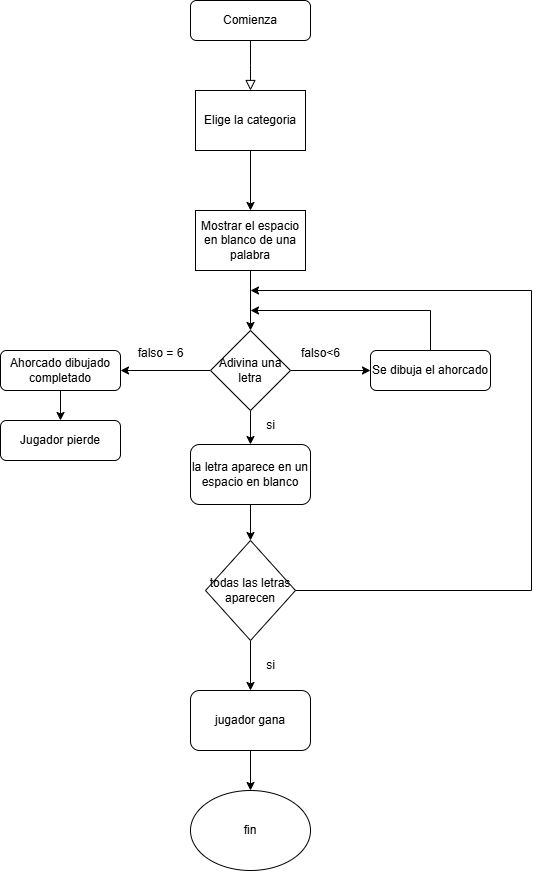

The diagram above was exported from draw.io. Its source (the exported page's mxGraphModel, read from the mxfile embedded in the PNG):
<mxGraphModel dx="1947" dy="426" grid="1" gridSize="10" guides="1" tooltips="1" connect="1" arrows="1" fold="1" page="1" pageScale="1" pageWidth="827" pageHeight="1169" math="0" shadow="0">
  <root>
    <mxCell id="WIyWlLk6GJQsqaUBKTNV-0" />
    <mxCell id="WIyWlLk6GJQsqaUBKTNV-1" parent="WIyWlLk6GJQsqaUBKTNV-0" />
    <mxCell id="WIyWlLk6GJQsqaUBKTNV-2" value="" style="rounded=0;html=1;jettySize=auto;orthogonalLoop=1;fontSize=11;endArrow=block;endFill=0;endSize=8;strokeWidth=1;shadow=0;labelBackgroundColor=none;edgeStyle=orthogonalEdgeStyle;" parent="WIyWlLk6GJQsqaUBKTNV-1" source="WIyWlLk6GJQsqaUBKTNV-3" edge="1">
      <mxGeometry relative="1" as="geometry">
        <mxPoint x="220" y="170" as="targetPoint" />
      </mxGeometry>
    </mxCell>
    <mxCell id="WIyWlLk6GJQsqaUBKTNV-3" value="Comienza" style="rounded=1;whiteSpace=wrap;html=1;fontSize=12;glass=0;strokeWidth=1;shadow=0;" parent="WIyWlLk6GJQsqaUBKTNV-1" vertex="1">
      <mxGeometry x="160" y="80" width="120" height="40" as="geometry" />
    </mxCell>
    <mxCell id="-PcaMPryb8Kljrl6Cha1-35" value="" style="edgeStyle=orthogonalEdgeStyle;rounded=0;orthogonalLoop=1;jettySize=auto;html=1;" parent="WIyWlLk6GJQsqaUBKTNV-1" source="-PcaMPryb8Kljrl6Cha1-1" target="-PcaMPryb8Kljrl6Cha1-2" edge="1">
      <mxGeometry relative="1" as="geometry" />
    </mxCell>
    <mxCell id="-PcaMPryb8Kljrl6Cha1-1" value="Elige la categoria" style="rounded=0;whiteSpace=wrap;html=1;" parent="WIyWlLk6GJQsqaUBKTNV-1" vertex="1">
      <mxGeometry x="165" y="170" width="110" height="60" as="geometry" />
    </mxCell>
    <mxCell id="-PcaMPryb8Kljrl6Cha1-36" value="" style="edgeStyle=orthogonalEdgeStyle;rounded=0;orthogonalLoop=1;jettySize=auto;html=1;" parent="WIyWlLk6GJQsqaUBKTNV-1" source="-PcaMPryb8Kljrl6Cha1-2" target="-PcaMPryb8Kljrl6Cha1-4" edge="1">
      <mxGeometry relative="1" as="geometry" />
    </mxCell>
    <mxCell id="-PcaMPryb8Kljrl6Cha1-2" value="Mostrar el espacio en blanco de una palabra" style="rounded=0;whiteSpace=wrap;html=1;" parent="WIyWlLk6GJQsqaUBKTNV-1" vertex="1">
      <mxGeometry x="165" y="290" width="110" height="60" as="geometry" />
    </mxCell>
    <mxCell id="-PcaMPryb8Kljrl6Cha1-19" value="" style="edgeStyle=orthogonalEdgeStyle;rounded=0;orthogonalLoop=1;jettySize=auto;html=1;" parent="WIyWlLk6GJQsqaUBKTNV-1" source="-PcaMPryb8Kljrl6Cha1-3" target="-PcaMPryb8Kljrl6Cha1-6" edge="1">
      <mxGeometry relative="1" as="geometry" />
    </mxCell>
    <mxCell id="-PcaMPryb8Kljrl6Cha1-3" value="Ahorcado dibujado completado" style="rounded=1;whiteSpace=wrap;html=1;" parent="WIyWlLk6GJQsqaUBKTNV-1" vertex="1">
      <mxGeometry x="-30" y="430" width="120" height="40" as="geometry" />
    </mxCell>
    <mxCell id="-PcaMPryb8Kljrl6Cha1-16" value="" style="edgeStyle=orthogonalEdgeStyle;rounded=0;orthogonalLoop=1;jettySize=auto;html=1;" parent="WIyWlLk6GJQsqaUBKTNV-1" source="-PcaMPryb8Kljrl6Cha1-4" target="-PcaMPryb8Kljrl6Cha1-3" edge="1">
      <mxGeometry relative="1" as="geometry" />
    </mxCell>
    <mxCell id="-PcaMPryb8Kljrl6Cha1-17" value="" style="edgeStyle=orthogonalEdgeStyle;rounded=0;orthogonalLoop=1;jettySize=auto;html=1;" parent="WIyWlLk6GJQsqaUBKTNV-1" source="-PcaMPryb8Kljrl6Cha1-4" target="-PcaMPryb8Kljrl6Cha1-5" edge="1">
      <mxGeometry relative="1" as="geometry" />
    </mxCell>
    <mxCell id="-PcaMPryb8Kljrl6Cha1-18" value="" style="edgeStyle=orthogonalEdgeStyle;rounded=0;orthogonalLoop=1;jettySize=auto;html=1;" parent="WIyWlLk6GJQsqaUBKTNV-1" source="-PcaMPryb8Kljrl6Cha1-4" target="-PcaMPryb8Kljrl6Cha1-8" edge="1">
      <mxGeometry relative="1" as="geometry" />
    </mxCell>
    <mxCell id="-PcaMPryb8Kljrl6Cha1-4" value="Adivina una letra" style="rhombus;whiteSpace=wrap;html=1;" parent="WIyWlLk6GJQsqaUBKTNV-1" vertex="1">
      <mxGeometry x="180" y="410" width="80" height="80" as="geometry" />
    </mxCell>
    <mxCell id="-PcaMPryb8Kljrl6Cha1-5" value="Se dibuja el ahorcado" style="rounded=1;whiteSpace=wrap;html=1;" parent="WIyWlLk6GJQsqaUBKTNV-1" vertex="1">
      <mxGeometry x="340" y="430" width="120" height="40" as="geometry" />
    </mxCell>
    <mxCell id="-PcaMPryb8Kljrl6Cha1-6" value="Jugador pierde" style="rounded=1;whiteSpace=wrap;html=1;" parent="WIyWlLk6GJQsqaUBKTNV-1" vertex="1">
      <mxGeometry x="-30" y="500" width="120" height="40" as="geometry" />
    </mxCell>
    <mxCell id="-PcaMPryb8Kljrl6Cha1-29" value="" style="edgeStyle=orthogonalEdgeStyle;rounded=0;orthogonalLoop=1;jettySize=auto;html=1;" parent="WIyWlLk6GJQsqaUBKTNV-1" source="-PcaMPryb8Kljrl6Cha1-8" target="-PcaMPryb8Kljrl6Cha1-9" edge="1">
      <mxGeometry relative="1" as="geometry" />
    </mxCell>
    <mxCell id="-PcaMPryb8Kljrl6Cha1-8" value="la letra aparece en un espacio en blanco" style="rounded=1;whiteSpace=wrap;html=1;" parent="WIyWlLk6GJQsqaUBKTNV-1" vertex="1">
      <mxGeometry x="160" y="524" width="120" height="60" as="geometry" />
    </mxCell>
    <mxCell id="-PcaMPryb8Kljrl6Cha1-30" value="" style="edgeStyle=orthogonalEdgeStyle;rounded=0;orthogonalLoop=1;jettySize=auto;html=1;" parent="WIyWlLk6GJQsqaUBKTNV-1" source="-PcaMPryb8Kljrl6Cha1-9" target="-PcaMPryb8Kljrl6Cha1-10" edge="1">
      <mxGeometry relative="1" as="geometry" />
    </mxCell>
    <mxCell id="-PcaMPryb8Kljrl6Cha1-34" value="" style="edgeStyle=orthogonalEdgeStyle;rounded=0;orthogonalLoop=1;jettySize=auto;html=1;" parent="WIyWlLk6GJQsqaUBKTNV-1" source="-PcaMPryb8Kljrl6Cha1-9" edge="1">
      <mxGeometry relative="1" as="geometry">
        <mxPoint x="220" y="370" as="targetPoint" />
        <Array as="points">
          <mxPoint x="501" y="670" />
        </Array>
      </mxGeometry>
    </mxCell>
    <mxCell id="-PcaMPryb8Kljrl6Cha1-9" value="todas las letras aparecen" style="rhombus;whiteSpace=wrap;html=1;" parent="WIyWlLk6GJQsqaUBKTNV-1" vertex="1">
      <mxGeometry x="175" y="620" width="90" height="100" as="geometry" />
    </mxCell>
    <mxCell id="-PcaMPryb8Kljrl6Cha1-31" value="" style="edgeStyle=orthogonalEdgeStyle;rounded=0;orthogonalLoop=1;jettySize=auto;html=1;" parent="WIyWlLk6GJQsqaUBKTNV-1" source="-PcaMPryb8Kljrl6Cha1-10" target="-PcaMPryb8Kljrl6Cha1-11" edge="1">
      <mxGeometry relative="1" as="geometry" />
    </mxCell>
    <mxCell id="-PcaMPryb8Kljrl6Cha1-10" value="jugador gana" style="rounded=1;whiteSpace=wrap;html=1;" parent="WIyWlLk6GJQsqaUBKTNV-1" vertex="1">
      <mxGeometry x="160" y="770" width="120" height="60" as="geometry" />
    </mxCell>
    <mxCell id="-PcaMPryb8Kljrl6Cha1-11" value="fin" style="ellipse;whiteSpace=wrap;html=1;" parent="WIyWlLk6GJQsqaUBKTNV-1" vertex="1">
      <mxGeometry x="160" y="870" width="120" height="80" as="geometry" />
    </mxCell>
    <mxCell id="-PcaMPryb8Kljrl6Cha1-22" value="" style="endArrow=classic;html=1;rounded=0;exitX=0.5;exitY=0;exitDx=0;exitDy=0;" parent="WIyWlLk6GJQsqaUBKTNV-1" source="-PcaMPryb8Kljrl6Cha1-5" edge="1">
      <mxGeometry width="50" height="50" relative="1" as="geometry">
        <mxPoint x="400" y="420" as="sourcePoint" />
        <mxPoint x="220" y="390" as="targetPoint" />
        <Array as="points">
          <mxPoint x="400" y="390" />
        </Array>
      </mxGeometry>
    </mxCell>
    <mxCell id="-PcaMPryb8Kljrl6Cha1-24" value="falso = 6" style="text;html=1;align=center;verticalAlign=middle;resizable=0;points=[];autosize=1;strokeColor=none;fillColor=none;" parent="WIyWlLk6GJQsqaUBKTNV-1" vertex="1">
      <mxGeometry x="95" y="418" width="70" height="30" as="geometry" />
    </mxCell>
    <mxCell id="-PcaMPryb8Kljrl6Cha1-25" value="falso&amp;lt;6" style="text;html=1;align=center;verticalAlign=middle;resizable=0;points=[];autosize=1;strokeColor=none;fillColor=none;" parent="WIyWlLk6GJQsqaUBKTNV-1" vertex="1">
      <mxGeometry x="260" y="418" width="60" height="30" as="geometry" />
    </mxCell>
    <mxCell id="-PcaMPryb8Kljrl6Cha1-26" value="si" style="text;html=1;align=center;verticalAlign=middle;resizable=0;points=[];autosize=1;strokeColor=none;fillColor=none;" parent="WIyWlLk6GJQsqaUBKTNV-1" vertex="1">
      <mxGeometry x="225" y="490" width="30" height="30" as="geometry" />
    </mxCell>
    <mxCell id="-PcaMPryb8Kljrl6Cha1-32" value="si" style="text;html=1;align=center;verticalAlign=middle;resizable=0;points=[];autosize=1;strokeColor=none;fillColor=none;" parent="WIyWlLk6GJQsqaUBKTNV-1" vertex="1">
      <mxGeometry x="225" y="730" width="30" height="30" as="geometry" />
    </mxCell>
  </root>
</mxGraphModel>